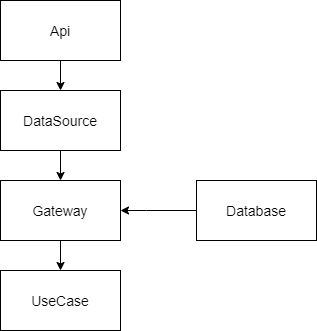

The diagram above was exported from draw.io. Its source (the exported page's mxGraphModel, read from the mxfile embedded in the PNG):
<mxGraphModel dx="1422" dy="789" grid="1" gridSize="10" guides="1" tooltips="1" connect="1" arrows="1" fold="1" page="1" pageScale="1" pageWidth="827" pageHeight="1169" math="0" shadow="0">
  <root>
    <mxCell id="0" />
    <mxCell id="1" parent="0" />
    <mxCell id="E3hMwRAnrst4XAZ0Ai0b-4" style="edgeStyle=orthogonalEdgeStyle;rounded=0;orthogonalLoop=1;jettySize=auto;html=1;" parent="1" source="E3hMwRAnrst4XAZ0Ai0b-1" target="E3hMwRAnrst4XAZ0Ai0b-3" edge="1">
      <mxGeometry relative="1" as="geometry" />
    </mxCell>
    <mxCell id="E3hMwRAnrst4XAZ0Ai0b-1" value="&lt;font style=&quot;font-size: 14px&quot;&gt;Api&lt;/font&gt;" style="rounded=0;whiteSpace=wrap;html=1;" parent="1" vertex="1">
      <mxGeometry x="294" y="120" width="120" height="60" as="geometry" />
    </mxCell>
    <mxCell id="E3hMwRAnrst4XAZ0Ai0b-5" style="edgeStyle=orthogonalEdgeStyle;rounded=0;orthogonalLoop=1;jettySize=auto;html=1;exitX=0;exitY=0.5;exitDx=0;exitDy=0;entryX=1;entryY=0.5;entryDx=0;entryDy=0;" parent="1" source="E3hMwRAnrst4XAZ0Ai0b-2" edge="1" target="E3hMwRAnrst4XAZ0Ai0b-6">
      <mxGeometry relative="1" as="geometry">
        <mxPoint x="410" y="340" as="targetPoint" />
        <Array as="points">
          <mxPoint x="440" y="330" />
          <mxPoint x="440" y="330" />
        </Array>
      </mxGeometry>
    </mxCell>
    <mxCell id="E3hMwRAnrst4XAZ0Ai0b-2" value="&lt;font style=&quot;font-size: 14px&quot;&gt;Database&lt;/font&gt;" style="rounded=0;whiteSpace=wrap;html=1;" parent="1" vertex="1">
      <mxGeometry x="490" y="300" width="120" height="60" as="geometry" />
    </mxCell>
    <mxCell id="E3hMwRAnrst4XAZ0Ai0b-7" style="edgeStyle=orthogonalEdgeStyle;rounded=0;orthogonalLoop=1;jettySize=auto;html=1;entryX=0.5;entryY=0;entryDx=0;entryDy=0;" parent="1" source="E3hMwRAnrst4XAZ0Ai0b-3" target="E3hMwRAnrst4XAZ0Ai0b-6" edge="1">
      <mxGeometry relative="1" as="geometry" />
    </mxCell>
    <mxCell id="E3hMwRAnrst4XAZ0Ai0b-3" value="&lt;font style=&quot;font-size: 14px&quot;&gt;DataSource&lt;/font&gt;" style="rounded=0;whiteSpace=wrap;html=1;" parent="1" vertex="1">
      <mxGeometry x="294" y="210" width="120" height="60" as="geometry" />
    </mxCell>
    <mxCell id="E3hMwRAnrst4XAZ0Ai0b-9" style="edgeStyle=orthogonalEdgeStyle;rounded=0;orthogonalLoop=1;jettySize=auto;html=1;entryX=0.5;entryY=0;entryDx=0;entryDy=0;" parent="1" source="E3hMwRAnrst4XAZ0Ai0b-6" target="E3hMwRAnrst4XAZ0Ai0b-8" edge="1">
      <mxGeometry relative="1" as="geometry" />
    </mxCell>
    <mxCell id="E3hMwRAnrst4XAZ0Ai0b-6" value="&lt;font style=&quot;font-size: 14px&quot;&gt;Gateway&lt;/font&gt;" style="rounded=0;whiteSpace=wrap;html=1;" parent="1" vertex="1">
      <mxGeometry x="294" y="300" width="120" height="60" as="geometry" />
    </mxCell>
    <mxCell id="E3hMwRAnrst4XAZ0Ai0b-8" value="&lt;font style=&quot;font-size: 14px&quot;&gt;UseCase&lt;/font&gt;" style="rounded=0;whiteSpace=wrap;html=1;" parent="1" vertex="1">
      <mxGeometry x="294" y="390" width="120" height="60" as="geometry" />
    </mxCell>
  </root>
</mxGraphModel>